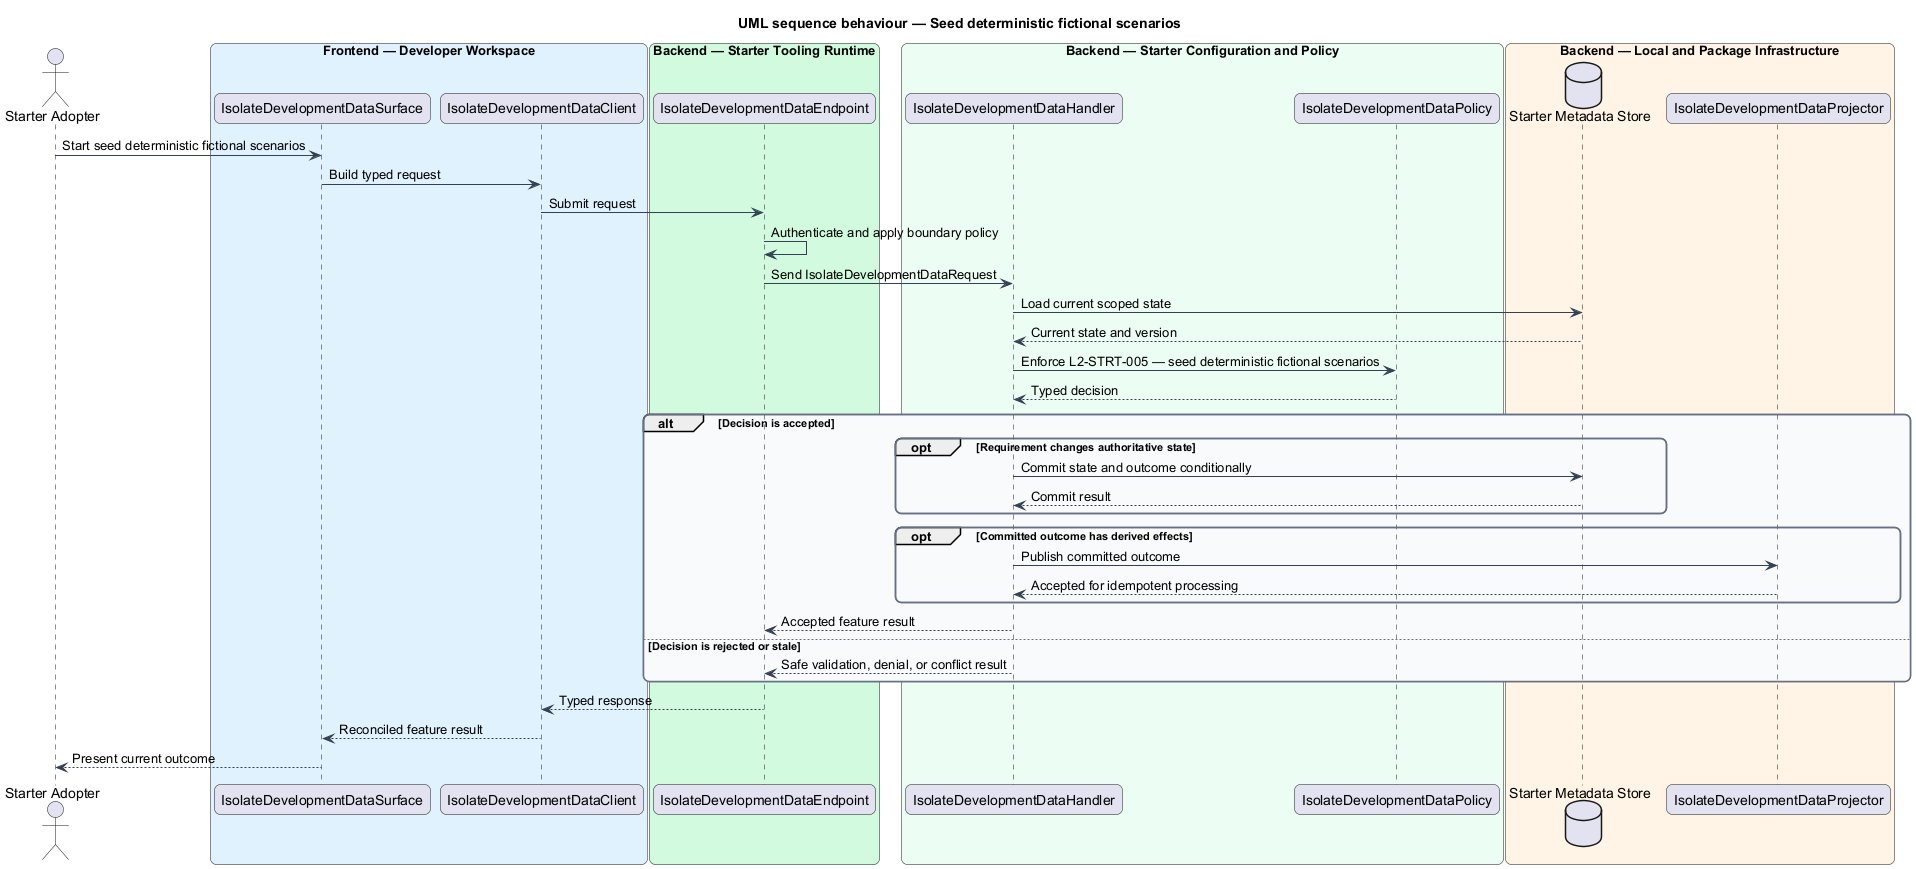

The diagram above was rendered by PlantUML. Its source (embedded in the PNG):
@startuml
title UML sequence behaviour — Seed deterministic fictional scenarios
skinparam backgroundColor #FFFFFF
skinparam shadowing false
skinparam roundcorner 12
skinparam defaultFontName Arial
skinparam ArrowColor #344054
skinparam rectangle {
  BorderColor #344054
  FontColor #101828
}
skinparam package {
  BorderColor #667085
  FontColor #101828
  BackgroundColor #F9FAFB
}
actor "Starter Adopter" as actor
box "Frontend — Developer Workspace" #E0F2FE
  participant "IsolateDevelopmentDataSurface" as surface
  participant "IsolateDevelopmentDataClient" as client
end box
box "Backend — Starter Tooling Runtime" #D1FADF
  participant "IsolateDevelopmentDataEndpoint" as endpoint
end box
box "Backend — Starter Configuration and Policy" #ECFDF3
  participant "IsolateDevelopmentDataHandler" as handler
  participant "IsolateDevelopmentDataPolicy" as policy
end box
box "Backend — Local and Package Infrastructure" #FFF4E5
  database "Starter Metadata Store" as store
  participant "IsolateDevelopmentDataProjector" as projector
end box

actor -> surface : Start seed deterministic fictional scenarios
surface -> client : Build typed request
client -> endpoint : Submit request
endpoint -> endpoint : Authenticate and apply boundary policy
endpoint -> handler : Send IsolateDevelopmentDataRequest
handler -> store : Load current scoped state
store --> handler : Current state and version
handler -> policy : Enforce L2-STRT-005 — seed deterministic fictional scenarios
policy --> handler : Typed decision
alt Decision is accepted
  opt Requirement changes authoritative state
    handler -> store : Commit state and outcome conditionally
    store --> handler : Commit result
  end
  opt Committed outcome has derived effects
    handler -> projector : Publish committed outcome
    projector --> handler : Accepted for idempotent processing
  end
  handler --> endpoint : Accepted feature result
else Decision is rejected or stale
  handler --> endpoint : Safe validation, denial, or conflict result
end
endpoint --> client : Typed response
client --> surface : Reconciled feature result
surface --> actor : Present current outcome
@enduml